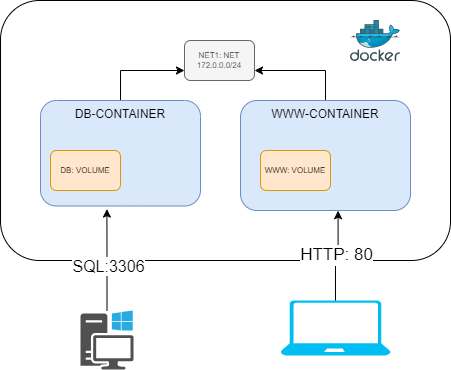

The diagram above was exported from draw.io. Its source (the exported page's mxGraphModel, read from the mxfile embedded in the PNG):
<mxGraphModel dx="1036" dy="606" grid="1" gridSize="10" guides="1" tooltips="1" connect="1" arrows="1" fold="1" page="1" pageScale="1" pageWidth="827" pageHeight="1169" math="0" shadow="0">
  <root>
    <mxCell id="0" />
    <mxCell id="1" parent="0" />
    <mxCell id="OK_qpOo3KotArNkiANeB-4" value="" style="rounded=1;whiteSpace=wrap;html=1;" vertex="1" parent="1">
      <mxGeometry x="160" y="80" width="450" height="260" as="geometry" />
    </mxCell>
    <mxCell id="OK_qpOo3KotArNkiANeB-16" style="edgeStyle=orthogonalEdgeStyle;rounded=0;orthogonalLoop=1;jettySize=auto;html=1;entryX=0;entryY=0.75;entryDx=0;entryDy=0;" edge="1" parent="1" source="OK_qpOo3KotArNkiANeB-1" target="OK_qpOo3KotArNkiANeB-7">
      <mxGeometry relative="1" as="geometry" />
    </mxCell>
    <mxCell id="OK_qpOo3KotArNkiANeB-1" value="DB-CONTAINER" style="rounded=1;whiteSpace=wrap;html=1;verticalAlign=top;fillColor=#dae8fc;strokeColor=#6c8ebf;" vertex="1" parent="1">
      <mxGeometry x="200" y="180" width="160" height="105.5" as="geometry" />
    </mxCell>
    <mxCell id="OK_qpOo3KotArNkiANeB-2" value="" style="image;sketch=0;aspect=fixed;html=1;points=[];align=center;fontSize=12;image=img/lib/mscae/Docker.svg;" vertex="1" parent="1">
      <mxGeometry x="510" y="100" width="50" height="41" as="geometry" />
    </mxCell>
    <mxCell id="OK_qpOo3KotArNkiANeB-20" style="edgeStyle=orthogonalEdgeStyle;rounded=0;orthogonalLoop=1;jettySize=auto;html=1;entryX=1;entryY=0.75;entryDx=0;entryDy=0;" edge="1" parent="1" source="OK_qpOo3KotArNkiANeB-3" target="OK_qpOo3KotArNkiANeB-7">
      <mxGeometry relative="1" as="geometry" />
    </mxCell>
    <mxCell id="OK_qpOo3KotArNkiANeB-3" value="WWW-CONTAINER" style="rounded=1;whiteSpace=wrap;html=1;verticalAlign=top;fillColor=#dae8fc;strokeColor=#6c8ebf;" vertex="1" parent="1">
      <mxGeometry x="400" y="180" width="170" height="110" as="geometry" />
    </mxCell>
    <mxCell id="OK_qpOo3KotArNkiANeB-6" value="DB: VOLUME" style="rounded=1;whiteSpace=wrap;html=1;fontSize=8;fillColor=#ffe6cc;strokeColor=#d79b00;" vertex="1" parent="1">
      <mxGeometry x="210" y="230" width="70" height="40" as="geometry" />
    </mxCell>
    <mxCell id="OK_qpOo3KotArNkiANeB-7" value="NET1: NET&lt;br&gt;172.0.0.0/24" style="rounded=1;whiteSpace=wrap;html=1;fontSize=8;fillColor=#f5f5f5;fontColor=#333333;strokeColor=#666666;" vertex="1" parent="1">
      <mxGeometry x="344" y="120" width="70" height="40" as="geometry" />
    </mxCell>
    <mxCell id="OK_qpOo3KotArNkiANeB-9" value="WWW: VOLUME" style="rounded=1;whiteSpace=wrap;html=1;fontSize=8;fillColor=#ffe6cc;strokeColor=#d79b00;" vertex="1" parent="1">
      <mxGeometry x="420" y="230" width="70" height="40" as="geometry" />
    </mxCell>
    <mxCell id="OK_qpOo3KotArNkiANeB-10" value="" style="sketch=0;pointerEvents=1;shadow=0;dashed=0;html=1;strokeColor=none;fillColor=#505050;labelPosition=center;verticalLabelPosition=bottom;verticalAlign=top;outlineConnect=0;align=center;shape=mxgraph.office.devices.workstation_pc;" vertex="1" parent="1">
      <mxGeometry x="240" y="390" width="53" height="59" as="geometry" />
    </mxCell>
    <mxCell id="OK_qpOo3KotArNkiANeB-11" value="" style="verticalLabelPosition=bottom;html=1;verticalAlign=top;align=center;strokeColor=none;fillColor=#00BEF2;shape=mxgraph.azure.laptop;pointerEvents=1;" vertex="1" parent="1">
      <mxGeometry x="440" y="380" width="110" height="55" as="geometry" />
    </mxCell>
    <mxCell id="OK_qpOo3KotArNkiANeB-12" value="HTTP: 80" style="edgeStyle=orthogonalEdgeStyle;rounded=0;orthogonalLoop=1;jettySize=auto;html=1;entryX=0.574;entryY=1.002;entryDx=0;entryDy=0;entryPerimeter=0;fontSize=17;" edge="1" parent="1" source="OK_qpOo3KotArNkiANeB-11" target="OK_qpOo3KotArNkiANeB-3">
      <mxGeometry relative="1" as="geometry" />
    </mxCell>
    <mxCell id="OK_qpOo3KotArNkiANeB-13" style="edgeStyle=orthogonalEdgeStyle;rounded=0;orthogonalLoop=1;jettySize=auto;html=1;entryX=0.415;entryY=1.029;entryDx=0;entryDy=0;entryPerimeter=0;fontSize=21;" edge="1" parent="1" source="OK_qpOo3KotArNkiANeB-10" target="OK_qpOo3KotArNkiANeB-1">
      <mxGeometry relative="1" as="geometry" />
    </mxCell>
    <mxCell id="OK_qpOo3KotArNkiANeB-14" value="&lt;font style=&quot;font-size: 16px;&quot;&gt;SQL:3306&lt;/font&gt;" style="edgeLabel;html=1;align=center;verticalAlign=middle;resizable=0;points=[];" vertex="1" connectable="0" parent="OK_qpOo3KotArNkiANeB-13">
      <mxGeometry x="-0.1219" y="-1" relative="1" as="geometry">
        <mxPoint as="offset" />
      </mxGeometry>
    </mxCell>
  </root>
</mxGraphModel>